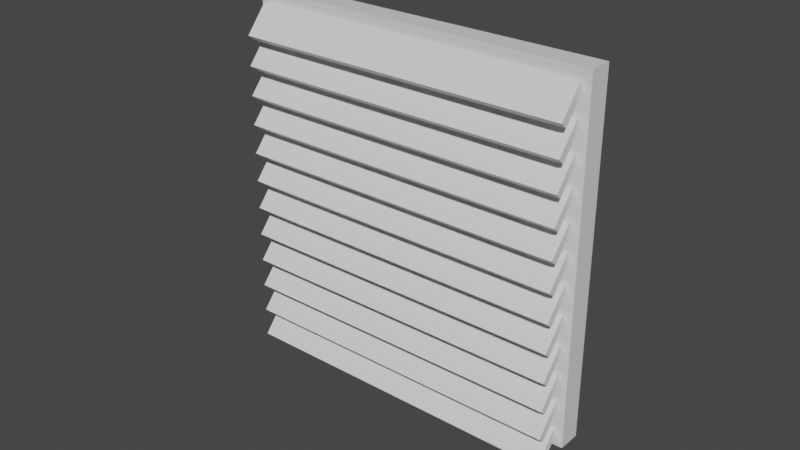 # Source: WIndow.blend  (saved by Blender 2.83.19; exported with 4.5.12 LTS)
import bpy
from mathutils import Matrix  # noqa: F401  (used for matrix-valued properties, if any)

bpy.ops.wm.read_factory_settings(use_empty=True)
scene = bpy.context.scene
scene.name = 'Scene'

# ---- collections
col_collection = bpy.data.collections.new('Collection'); scene.collection.children.link(col_collection)

# ---- materials (node trees are filled in below, after node groups)
mat_frame = bpy.data.materials.new('Frame')
mat_frame.alpha_threshold = 0.0
mat_frame.use_transparent_shadow = False
mat_frame.line_color = (0.0, 0.0, 0.0, 1.0)
mat_glass = bpy.data.materials.new('Glass')
mat_glass.use_transparent_shadow = False
mat_blind = bpy.data.materials.new('Blind')
mat_blind.use_transparent_shadow = False

# ---- material node trees
mat_frame.use_nodes = True; mat_frame.node_tree.nodes.clear()
_N = mat_frame.node_tree.nodes; _L = mat_frame.node_tree.links
n0 = _N.new('ShaderNodeOutputMaterial'); n0.name = 'Material Output'; n0.location = (300, 300)
n1 = _N.new('ShaderNodeBsdfPrincipled'); n1.name = 'Principled BSDF'; n1.location = (10, 300)
n1.distribution = 'GGX'
n1.subsurface_method = 'BURLEY'
n1.inputs[2].default_value = 0.4
n1.inputs[3].default_value = 1.45
n1.inputs[27].default_value = (0.0, 0.0, 0.0, 1.0)
n1.inputs[28].default_value = 1.0
_L.new(n1.outputs[0], n0.inputs[0])
n0.is_active_output = True
mat_glass.use_nodes = True; mat_glass.node_tree.nodes.clear()
_N = mat_glass.node_tree.nodes; _L = mat_glass.node_tree.links
n0 = _N.new('ShaderNodeBsdfPrincipled'); n0.name = 'Principled BSDF'; n0.location = (10, 300)
n0.distribution = 'GGX'
n0.subsurface_method = 'BURLEY'
n0.inputs[3].default_value = 1.45
n0.inputs[27].default_value = (0.0, 0.0, 0.0, 1.0)
n0.inputs[28].default_value = 1.0
n1 = _N.new('ShaderNodeOutputMaterial'); n1.name = 'Material Output'; n1.location = (300, 300)
_L.new(n0.outputs[0], n1.inputs[0])
n1.is_active_output = True
mat_blind.use_nodes = True; mat_blind.node_tree.nodes.clear()
_N = mat_blind.node_tree.nodes; _L = mat_blind.node_tree.links
n0 = _N.new('ShaderNodeBsdfPrincipled'); n0.name = 'Principled BSDF'; n0.location = (10, 300)
n0.distribution = 'GGX'
n0.subsurface_method = 'BURLEY'
n0.inputs[3].default_value = 1.45
n0.inputs[27].default_value = (0.0, 0.0, 0.0, 1.0)
n0.inputs[28].default_value = 1.0
n1 = _N.new('ShaderNodeOutputMaterial'); n1.name = 'Material Output'; n1.location = (300, 300)
_L.new(n0.outputs[0], n1.inputs[0])
n1.is_active_output = True

# ---- world
world_world = bpy.data.worlds.new('World'); scene.world = world_world
world_world.use_nodes = True; world_world.node_tree.nodes.clear()
_N = world_world.node_tree.nodes; _L = world_world.node_tree.links
n0 = _N.new('ShaderNodeOutputWorld'); n0.name = 'World Output'; n0.location = (300, 300)
n1 = _N.new('ShaderNodeBackground'); n1.name = 'Background'; n1.location = (10, 300)
n1.inputs[0].default_value = (0.05088, 0.05088, 0.05088, 1.0)
_L.new(n1.outputs[0], n0.inputs[0])
n0.is_active_output = True
world_world.color = (0.05088, 0.05088, 0.05088)
world_world.use_sun_shadow = False
world_world.sun_shadow_jitter_overblur = 0.0

# ---- meshes
me_cube_001 = bpy.data.meshes.new('Cube.001')
me_cube_001.from_pydata([(-0.5364, -0.03941, -0.5364), (-0.5364, -0.03941, 0.5364), (-0.5364, 0.03941, -0.5364), (-0.5364, 0.03941, 0.5364), (0.5364, -0.03941, -0.5364), (0.5364, -0.03941, 0.5364), (0.5364, 0.03941, -0.5364), (0.5364, 0.03941, 0.5364), (-0.6, -0.03941, -0.6), (-0.6, -0.03941, 0.6), (-0.6, 0.03941, 0.6), (-0.6, 0.03941, -0.6), (0.6, 0.03941, -0.6), (0.6, 0.03941, 0.6), (0.6, -0.03941, 0.6), (0.6, -0.03941, -0.6), (-0.2, 0.03941, 0.6), (0.2, 0.03941, 0.6), (0.2, -0.03941, 0.6), (-0.2, -0.03941, 0.6), (-0.1788, 0.03941, 0.5364), (0.1788, 0.03941, 0.5364), (0.1788, -0.03941, 0.5364), (-0.1788, -0.03941, 0.5364), (0.6, 0.03941, 0.2), (0.6, 0.03941, -0.2), (0.6, -0.03941, 0.2), (0.6, -0.03941, -0.2), (0.5364, 0.03941, 0.1788), (0.5364, 0.03941, -0.1788), (0.5364, -0.03941, 0.1788), (0.5364, -0.03941, -0.1788), (0.2, 0.03941, -0.6), (-0.2, 0.03941, -0.6), (-0.2, -0.03941, -0.6), (0.2, -0.03941, -0.6), (0.1788, 0.03941, -0.5364), (-0.1788, 0.03941, -0.5364), (-0.1788, -0.03941, -0.5364), (0.1788, -0.03941, -0.5364), (-0.6, -0.03941, -0.2), (-0.6, -0.03941, 0.2), (-0.6, 0.03941, 0.2), (-0.6, 0.03941, -0.2), (-0.5364, -0.03941, -0.1788), (-0.5364, -0.03941, 0.1788), (-0.5364, 0.03941, 0.1788), (-0.5364, 0.03941, -0.1788)], [], [(41, 9, 10, 42), (24, 13, 14, 26), (45, 46, 3, 1), (32, 12, 15, 35), (16, 10, 9, 19), (45, 1, 9, 41), (47, 2, 11, 43), (36, 6, 12, 32), (20, 3, 10, 16), (28, 7, 13, 24), (31, 4, 15, 27), (38, 0, 8, 34), (22, 5, 14, 18), (21, 7, 5, 22), (28, 30, 5, 7), (37, 2, 0, 38), (3, 20, 23, 1), (20, 21, 22, 23), (1, 23, 19, 9), (23, 22, 18, 19), (7, 21, 17, 13), (21, 20, 16, 17), (13, 17, 18, 14), (17, 16, 19, 18), (6, 4, 31, 29), (29, 31, 30, 28), (5, 30, 26, 14), (30, 31, 27, 26), (6, 29, 25, 12), (29, 28, 24, 25), (12, 25, 27, 15), (25, 24, 26, 27), (6, 36, 39, 4), (36, 37, 38, 39), (4, 39, 35, 15), (39, 38, 34, 35), (2, 37, 33, 11), (37, 36, 32, 33), (11, 33, 34, 8), (33, 32, 35, 34), (3, 46, 42, 10), (46, 47, 43, 42), (0, 44, 40, 8), (44, 45, 41, 40), (0, 2, 47, 44), (44, 47, 46, 45), (8, 40, 43, 11), (40, 41, 42, 43)])
_uv = me_cube_001.uv_layers.new(name='UVMap')
_uv.uv.foreach_set('vector', [0.6556, 0.1667, 0.6556, 0.0, 0.6986, 0.0, 0.6986, 0.1667, 0.8278, 0.3333, 0.8278, 0.5, 0.7847, 0.5, 0.7847, 0.3333, 0.9569, 0.298, 1.0, 0.298, 1.0, 0.447, 0.9569, 0.447, 0.7417, 0.1667, 0.7417, 0.0, 0.7847, 0.0, 0.7847, 0.1667, 0.7417, 0.3333, 0.7417, 0.5, 0.6986, 0.5, 0.6986, 0.3333, 0.6208, 0.6755, 0.6208, 0.5265, 0.6556, 0.5, 0.6556, 0.6667, 0.4255, 0.4735, 0.6208, 0.4735, 0.6556, 0.5, 0.437, 0.5, 0.6208, 0.1755, 0.6208, 0.02648, 0.6556, 0.0, 0.6556, 0.1667, 0.03472, 0.3245, 0.03472, 0.4735, 1.302e-07, 0.5, 6.512e-08, 0.3333, 0.2301, 0.02648, 0.03472, 0.02648, 0.0, 9.934e-08, 0.2185, 4.967e-08, 0.03472, 0.8245, 0.03472, 0.9735, 6.512e-08, 1.0, 3.256e-08, 0.8333, 0.4255, 0.9735, 0.6208, 0.9735, 0.6556, 1.0, 0.437, 1.0, 0.2301, 0.5265, 0.03472, 0.5265, 0.0, 0.5, 0.2185, 0.5, 0.8708, 0.149, 0.8708, 0.0, 0.9139, 0.0, 0.9139, 0.149, 0.8708, 0.149, 0.8278, 0.149, 0.8278, 0.0, 0.8708, 0.0, 0.9569, 0.298, 0.9569, 0.447, 0.9139, 0.447, 0.9139, 0.298, 0.8708, 0.447, 0.8708, 0.298, 0.9139, 0.298, 0.9139, 0.447, 0.8708, 0.298, 0.8708, 0.149, 0.9139, 0.149, 0.9139, 0.298, 0.6208, 0.5265, 0.4255, 0.5265, 0.437, 0.5, 0.6556, 0.5, 0.4255, 0.5265, 0.2301, 0.5265, 0.2185, 0.5, 0.437, 0.5, 0.03472, 0.02648, 0.03472, 0.1755, 6.512e-08, 0.1667, 0.0, 9.934e-08, 0.03472, 0.1755, 0.03472, 0.3245, 6.512e-08, 0.3333, 6.512e-08, 0.1667, 0.7417, 0.0, 0.7417, 0.1667, 0.6986, 0.1667, 0.6986, 0.0, 0.7417, 0.1667, 0.7417, 0.3333, 0.6986, 0.3333, 0.6986, 0.1667, 0.8708, 0.447, 0.8278, 0.447, 0.8278, 0.298, 0.8708, 0.298, 0.8708, 0.298, 0.8278, 0.298, 0.8278, 0.149, 0.8708, 0.149, 0.03472, 0.5265, 0.03472, 0.6755, 3.256e-08, 0.6667, 0.0, 0.5, 0.03472, 0.6755, 0.03472, 0.8245, 3.256e-08, 0.8333, 3.256e-08, 0.6667, 0.6208, 0.02648, 0.4255, 0.02648, 0.437, 4.967e-08, 0.6556, 0.0, 0.4255, 0.02648, 0.2301, 0.02648, 0.2185, 4.967e-08, 0.437, 4.967e-08, 0.8278, 0.0, 0.8278, 0.1667, 0.7847, 0.1667, 0.7847, 0.0, 0.8278, 0.1667, 0.8278, 0.3333, 0.7847, 0.3333, 0.7847, 0.1667, 0.9569, 0.0, 0.9569, 0.149, 0.9139, 0.149, 0.9139, 0.0, 0.9569, 0.149, 0.9569, 0.298, 0.9139, 0.298, 0.9139, 0.149, 0.03472, 0.9735, 0.2301, 0.9735, 0.2185, 1.0, 6.512e-08, 1.0, 0.2301, 0.9735, 0.4255, 0.9735, 0.437, 1.0, 0.2185, 1.0, 0.6208, 0.4735, 0.6208, 0.3245, 0.6556, 0.3333, 0.6556, 0.5, 0.6208, 0.3245, 0.6208, 0.1755, 0.6556, 0.1667, 0.6556, 0.3333, 0.7417, 0.5, 0.7417, 0.3333, 0.7847, 0.3333, 0.7847, 0.5, 0.7417, 0.3333, 0.7417, 0.1667, 0.7847, 0.1667, 0.7847, 0.3333, 0.03472, 0.4735, 0.2301, 0.4735, 0.2185, 0.5, 1.302e-07, 0.5, 0.2301, 0.4735, 0.4255, 0.4735, 0.437, 0.5, 0.2185, 0.5, 0.6208, 0.9735, 0.6208, 0.8245, 0.6556, 0.8333, 0.6556, 1.0, 0.6208, 0.8245, 0.6208, 0.6755, 0.6556, 0.6667, 0.6556, 0.8333, 0.9569, 0.0, 1.0, 0.0, 1.0, 0.149, 0.9569, 0.149, 0.9569, 0.149, 1.0, 0.149, 1.0, 0.298, 0.9569, 0.298, 0.6556, 0.5, 0.6556, 0.3333, 0.6986, 0.3333, 0.6986, 0.5, 0.6556, 0.3333, 0.6556, 0.1667, 0.6986, 0.1667, 0.6986, 0.3333])
me_cube_001.materials.append(mat_frame)
me_cube_001.use_remesh_fix_poles = True
me_cube_001.use_remesh_preserve_attributes = False
me_cube_001.use_mirror_vertex_groups = False
me_cube_001.update()
me_cube_002 = bpy.data.meshes.new('Cube.002')
me_cube_002.from_pydata([(-0.55, -0.55, -0.55), (-0.55, -0.55, 0.55), (-0.55, 0.55, -0.55), (-0.55, 0.55, 0.55), (0.55, -0.55, -0.55), (0.55, -0.55, 0.55), (0.55, 0.55, -0.55), (0.55, 0.55, 0.55)], [], [(0, 1, 3, 2), (2, 3, 7, 6), (6, 7, 5, 4), (4, 5, 1, 0), (2, 6, 4, 0), (7, 3, 1, 5)])
_uv = me_cube_002.uv_layers.new(name='UVMap')
_uv.uv.foreach_set('vector', [0.375, 0.0, 0.625, 0.0, 0.625, 0.25, 0.375, 0.25, 0.375, 0.25, 0.625, 0.25, 0.625, 0.5, 0.375, 0.5, 0.375, 0.5, 0.625, 0.5, 0.625, 0.75, 0.375, 0.75, 0.375, 0.75, 0.625, 0.75, 0.625, 1.0, 0.375, 1.0, 0.125, 0.5, 0.375, 0.5, 0.375, 0.75, 0.125, 0.75, 0.625, 0.5, 0.875, 0.5, 0.875, 0.75, 0.625, 0.75])
me_cube_002.materials.append(mat_glass)
me_cube_002.use_remesh_fix_poles = True
me_cube_002.use_remesh_preserve_attributes = False
me_cube_002.use_mirror_vertex_groups = False
me_cube_002.update()
me_cube_003 = bpy.data.meshes.new('Cube.003')
me_cube_003.from_pydata([(-0.575, -0.575, -0.575), (-0.575, -0.575, 0.575), (-0.575, 0.575, -0.575), (-0.575, 0.575, 0.575), (0.575, -0.575, -0.575), (0.575, -0.575, 0.575), (0.575, 0.575, -0.575), (0.575, 0.575, 0.575), (-0.575, -3.21, -1.303), (-0.575, -3.21, -0.1527), (-0.575, -2.06, -1.303), (-0.575, -2.06, -0.1527), (0.575, -3.21, -1.303), (0.575, -3.21, -0.1527), (0.575, -2.06, -1.303), (0.575, -2.06, -0.1527), (-0.575, -5.846, -2.03), (-0.575, -5.846, -0.8805), (-0.575, -4.696, -2.03), (-0.575, -4.696, -0.8805), (0.575, -5.846, -2.03), (0.575, -5.846, -0.8805), (0.575, -4.696, -2.03), (0.575, -4.696, -0.8805), (-0.575, -8.481, -2.758), (-0.575, -8.481, -1.608), (-0.575, -7.331, -2.758), (-0.575, -7.331, -1.608), (0.575, -8.481, -2.758), (0.575, -8.481, -1.608), (0.575, -7.331, -2.758), (0.575, -7.331, -1.608), (-0.575, -11.12, -3.486), (-0.575, -11.12, -2.336), (-0.575, -9.967, -3.486), (-0.575, -9.967, -2.336), (0.575, -11.12, -3.486), (0.575, -11.12, -2.336), (0.575, -9.967, -3.486), (0.575, -9.967, -2.336), (-0.575, -13.75, -4.214), (-0.575, -13.75, -3.064), (-0.575, -12.6, -4.214), (-0.575, -12.6, -3.064), (0.575, -13.75, -4.214), (0.575, -13.75, -3.064), (0.575, -12.6, -4.214), (0.575, -12.6, -3.064), (-0.575, -16.39, -4.941), (-0.575, -16.39, -3.791), (-0.575, -15.24, -4.941), (-0.575, -15.24, -3.791), (0.575, -16.39, -4.941), (0.575, -16.39, -3.791), (0.575, -15.24, -4.941), (0.575, -15.24, -3.791), (-0.575, -19.02, -5.669), (-0.575, -19.02, -4.519), (-0.575, -17.87, -5.669), (-0.575, -17.87, -4.519), (0.575, -19.02, -5.669), (0.575, -19.02, -4.519), (0.575, -17.87, -5.669), (0.575, -17.87, -4.519), (-0.575, -21.66, -6.397), (-0.575, -21.66, -5.247), (-0.575, -20.51, -6.397), (-0.575, -20.51, -5.247), (0.575, -21.66, -6.397), (0.575, -21.66, -5.247), (0.575, -20.51, -6.397), (0.575, -20.51, -5.247), (-0.575, -24.29, -7.125), (-0.575, -24.29, -5.975), (-0.575, -23.14, -7.125), (-0.575, -23.14, -5.975), (0.575, -24.29, -7.125), (0.575, -24.29, -5.975), (0.575, -23.14, -7.125), (0.575, -23.14, -5.975), (-0.575, -26.93, -7.852), (-0.575, -26.93, -6.702), (-0.575, -25.78, -7.852), (-0.575, -25.78, -6.702), (0.575, -26.93, -7.852), (0.575, -26.93, -6.702), (0.575, -25.78, -7.852), (0.575, -25.78, -6.702), (-0.575, -29.56, -8.58), (-0.575, -29.56, -7.43), (-0.575, -28.41, -8.58), (-0.575, -28.41, -7.43), (0.575, -29.56, -8.58), (0.575, -29.56, -7.43), (0.575, -28.41, -8.58), (0.575, -28.41, -7.43)], [], [(0, 1, 3, 2), (2, 3, 7, 6), (6, 7, 5, 4), (4, 5, 1, 0), (2, 6, 4, 0), (7, 3, 1, 5), (8, 9, 11, 10), (10, 11, 15, 14), (14, 15, 13, 12), (12, 13, 9, 8), (10, 14, 12, 8), (15, 11, 9, 13), (16, 17, 19, 18), (18, 19, 23, 22), (22, 23, 21, 20), (20, 21, 17, 16), (18, 22, 20, 16), (23, 19, 17, 21), (24, 25, 27, 26), (26, 27, 31, 30), (30, 31, 29, 28), (28, 29, 25, 24), (26, 30, 28, 24), (31, 27, 25, 29), (32, 33, 35, 34), (34, 35, 39, 38), (38, 39, 37, 36), (36, 37, 33, 32), (34, 38, 36, 32), (39, 35, 33, 37), (40, 41, 43, 42), (42, 43, 47, 46), (46, 47, 45, 44), (44, 45, 41, 40), (42, 46, 44, 40), (47, 43, 41, 45), (48, 49, 51, 50), (50, 51, 55, 54), (54, 55, 53, 52), (52, 53, 49, 48), (50, 54, 52, 48), (55, 51, 49, 53), (56, 57, 59, 58), (58, 59, 63, 62), (62, 63, 61, 60), (60, 61, 57, 56), (58, 62, 60, 56), (63, 59, 57, 61), (64, 65, 67, 66), (66, 67, 71, 70), (70, 71, 69, 68), (68, 69, 65, 64), (66, 70, 68, 64), (71, 67, 65, 69), (72, 73, 75, 74), (74, 75, 79, 78), (78, 79, 77, 76), (76, 77, 73, 72), (74, 78, 76, 72), (79, 75, 73, 77), (80, 81, 83, 82), (82, 83, 87, 86), (86, 87, 85, 84), (84, 85, 81, 80), (82, 86, 84, 80), (87, 83, 81, 85), (88, 89, 91, 90), (90, 91, 95, 94), (94, 95, 93, 92), (92, 93, 89, 88), (90, 94, 92, 88), (95, 91, 89, 93)])
_uv = me_cube_003.uv_layers.new(name='UVMap')
_uv.uv.foreach_set('vector', [0.1111, 0.6667, 1.152e-08, 0.6667, 0.0, 0.5556, 0.1111, 0.5556, 0.6667, 0.1111, 0.5556, 0.1111, 0.5556, 2.304e-08, 0.6667, 0.0, 0.4444, 0.4444, 0.3333, 0.4444, 0.3333, 0.3333, 0.4444, 0.3333, 0.5556, 0.3333, 0.5556, 0.2222, 0.6667, 0.2222, 0.6667, 0.3333, 0.6667, 1.152e-08, 0.7778, 0.0, 0.7778, 0.1111, 0.6667, 0.1111, 0.4444, 0.7778, 0.3333, 0.7778, 0.3333, 0.6667, 0.4444, 0.6667, 0.2222, 0.6667, 0.1111, 0.6667, 0.1111, 0.5556, 0.2222, 0.5556, 0.2222, 0.6667, 0.2222, 0.5556, 0.3333, 0.5556, 0.3333, 0.6667, 0.3333, 0.5556, 0.4444, 0.5556, 0.4444, 0.6667, 0.3333, 0.6667, 0.5556, 0.2222, 0.5556, 0.1111, 0.6667, 0.1111, 0.6667, 0.2222, 0.6667, 0.4444, 0.7778, 0.4444, 0.7778, 0.5556, 0.6667, 0.5556, 0.7778, 0.2222, 0.6667, 0.2222, 0.6667, 0.1111, 0.7778, 0.1111, 0.0, 0.4444, 0.1111, 0.4444, 0.1111, 0.5556, 0.0, 0.5556, 0.5556, 0.6667, 0.5556, 0.5556, 0.6667, 0.5556, 0.6667, 0.6667, 0.4444, 0.1111, 0.5556, 0.1111, 0.5556, 0.2222, 0.4444, 0.2222, 0.4444, 0.6667, 0.4444, 0.5556, 0.5556, 0.5556, 0.5556, 0.6667, 5.759e-09, 0.6667, 0.1111, 0.6667, 0.1111, 0.7778, 0.0, 0.7778, 0.7778, 0.3333, 0.6667, 0.3333, 0.6667, 0.2222, 0.7778, 0.2222, 0.5556, 0.1111, 0.4444, 0.1111, 0.4444, 9.214e-08, 0.5556, 0.0, 0.5556, 0.4444, 0.5556, 0.3333, 0.6667, 0.3333, 0.6667, 0.4444, 4.607e-08, 0.3333, 0.1111, 0.3333, 0.1111, 0.4444, 0.0, 0.4444, 0.3333, 0.5556, 0.3333, 0.4444, 0.4444, 0.4444, 0.4444, 0.5556, 0.4444, 0.6667, 0.5556, 0.6667, 0.5556, 0.7778, 0.4444, 0.7778, 0.8889, 0.5556, 0.7778, 0.5556, 0.7778, 0.4444, 0.8889, 0.4444, 0.5556, 0.4444, 0.4444, 0.4444, 0.4444, 0.3333, 0.5556, 0.3333, 0.1111, 0.5556, 0.1111, 0.4444, 0.2222, 0.4444, 0.2222, 0.5556, 0.4444, 0.2222, 0.5556, 0.2222, 0.5556, 0.3333, 0.4444, 0.3333, 0.2222, 0.5556, 0.2222, 0.4444, 0.3333, 0.4444, 0.3333, 0.5556, 0.7778, 0.0, 0.8889, 0.0, 0.8889, 0.1111, 0.7778, 0.1111, 0.2222, 0.8889, 0.1111, 0.8889, 0.1111, 0.7778, 0.2222, 0.7778, 0.7778, 0.6667, 0.6667, 0.6667, 0.6667, 0.5556, 0.7778, 0.5556, 0.6667, 0.4444, 0.6667, 0.3333, 0.7778, 0.3333, 0.7778, 0.4444, 0.2222, 0.7778, 0.1111, 0.7778, 0.1111, 0.6667, 0.2222, 0.6667, 0.5556, 0.5556, 0.5556, 0.4444, 0.6667, 0.4444, 0.6667, 0.5556, 0.7778, 0.3333, 0.8889, 0.3333, 0.8889, 0.4444, 0.7778, 0.4444, 0.8889, 0.2222, 0.7778, 0.2222, 0.7778, 0.1111, 0.8889, 0.1111, 0.5556, 0.8889, 0.4444, 0.8889, 0.4444, 0.7778, 0.5556, 0.7778, 0.7778, 0.6667, 0.7778, 0.5556, 0.8889, 0.5556, 0.8889, 0.6667, 0.5556, 0.5556, 0.4444, 0.5556, 0.4444, 0.4444, 0.5556, 0.4444, 0.3333, 0.3333, 0.3333, 0.2222, 0.4444, 0.2222, 0.4444, 0.3333, 0.6667, 0.6667, 0.7778, 0.6667, 0.7778, 0.7778, 0.6667, 0.7778, 0.8889, 0.3333, 0.7778, 0.3333, 0.7778, 0.2222, 0.8889, 0.2222, 0.3333, 0.4444, 0.2222, 0.4444, 0.2222, 0.3333, 0.3333, 0.3333, 0.0, 1.0, 1.728e-08, 0.8889, 0.1111, 0.8889, 0.1111, 1.0, 0.1111, 0.1111, 4.607e-08, 0.1111, 0.0, 0.0, 0.1111, 0.0, 0.7778, 0.8889, 0.7778, 0.7778, 0.8889, 0.7778, 0.8889, 0.8889, 0.3333, 0.0, 0.4444, 0.0, 0.4444, 0.1111, 0.3333, 0.1111, 0.3333, 0.2222, 0.2222, 0.2222, 0.2222, 0.1111, 0.3333, 0.1111, 0.4444, 0.8889, 0.3333, 0.8889, 0.3333, 0.7778, 0.4444, 0.7778, 0.8889, 0.1111, 0.8889, 0.0, 1.0, 0.0, 1.0, 0.1111, 0.2222, 0.4444, 0.1111, 0.4444, 0.1111, 0.3333, 0.2222, 0.3333, 0.8889, 0.3333, 0.8889, 0.2222, 1.0, 0.2222, 1.0, 0.3333, 0.1111, 0.1111, 0.2222, 0.1111, 0.2222, 0.2222, 0.1111, 0.2222, 0.3333, 0.3333, 0.2222, 0.3333, 0.2222, 0.2222, 0.3333, 0.2222, 0.6667, 0.8889, 0.5556, 0.8889, 0.5556, 0.7778, 0.6667, 0.7778, 0.2222, 0.8889, 0.2222, 0.7778, 0.3333, 0.7778, 0.3333, 0.8889, 0.3333, 0.7778, 0.2222, 0.7778, 0.2222, 0.6667, 0.3333, 0.6667, 0.3333, 1.0, 0.3333, 0.8889, 0.4444, 0.8889, 0.4444, 1.0, 0.1111, 0.0, 0.2222, 0.0, 0.2222, 0.1111, 0.1111, 0.1111, 0.1111, 0.3333, 0.0, 0.3333, 5.759e-09, 0.2222, 0.1111, 0.2222, 1.0, 0.2222, 0.8889, 0.2222, 0.8889, 0.1111, 1.0, 0.1111, 0.0, 0.8889, 5.759e-09, 0.7778, 0.1111, 0.7778, 0.1111, 0.8889, 0.8889, 0.7778, 0.7778, 0.7778, 0.7778, 0.6667, 0.8889, 0.6667, 0.8889, 0.4444, 0.8889, 0.3333, 1.0, 0.3333, 1.0, 0.4444, 5.759e-09, 0.1111, 0.1111, 0.1111, 0.1111, 0.2222, 0.0, 0.2222, 0.2222, 0.3333, 0.1111, 0.3333, 0.1111, 0.2222, 0.2222, 0.2222, 0.6667, 0.7778, 0.5556, 0.7778, 0.5556, 0.6667, 0.6667, 0.6667, 0.1111, 1.0, 0.1111, 0.8889, 0.2222, 0.8889, 0.2222, 1.0, 0.7778, 0.8889, 0.6667, 0.8889, 0.6667, 0.7778, 0.7778, 0.7778, 0.2222, 1.0, 0.2222, 0.8889, 0.3333, 0.8889, 0.3333, 1.0, 0.2222, 0.0, 0.3333, 0.0, 0.3333, 0.1111, 0.2222, 0.1111, 0.4444, 0.2222, 0.3333, 0.2222, 0.3333, 0.1111, 0.4444, 0.1111])
me_cube_003.materials.append(mat_blind)
me_cube_003.use_remesh_fix_poles = True
me_cube_003.use_remesh_preserve_attributes = False
me_cube_003.use_mirror_vertex_groups = False
me_cube_003.update()

# ---- objects
ob_frame = bpy.data.objects.new('Frame', me_cube_001)
ob_glass = bpy.data.objects.new('Glass', me_cube_002)
ob_blind = bpy.data.objects.new('Blind', me_cube_003)

# ---- transforms, parenting, visibility, modifiers, constraints
ob_frame.location = (0.0, 0.0, 0.0)
ob_frame.lineart.crease_threshold = 0.0
ob_glass.location = (0.0, 0.0, 0.0)
ob_glass.scale = (0.9707, 0.02754, 0.9707)
ob_glass.lineart.crease_threshold = 0.0
ob_blind.location = (0.0, -0.08271, 0.51)
ob_blind.rotation_euler = (-0.7039, -0.0, 0.0)
ob_blind.scale = (1.0, -0.02456, 0.1047)
ob_blind.lineart.crease_threshold = 0.0

# ---- collection membership
col_collection.objects.link(ob_frame)
col_collection.objects.link(ob_glass)
col_collection.objects.link(ob_blind)

# ---- scene / render settings (as saved in the file)
scene.frame_start = 1; scene.frame_end = 250; scene.frame_set(1)
scene.render.engine = 'BLENDER_EEVEE_NEXT'
scene.cycles.use_denoising = False
scene.cycles.samples = 128
scene.cycles.sampling_pattern = 'TABULATED_SOBOL'
scene.cycles.use_adaptive_sampling = False
scene.cycles.use_light_tree = False
scene.view_settings.view_transform = 'Filmic'
bpy.context.view_layer.update()

# ---- added for rendering (the .blend has no active camera and no usable light): camera, sun
cam_auto = bpy.data.cameras.new('AutoCamera')
cam_auto.lens = 50.0
cam_auto.sensor_width = 36.0
cam_auto.clip_end = 1000.0
ob_auto_camera = bpy.data.objects.new('AutoCamera', cam_auto)
scene.collection.objects.link(ob_auto_camera)
ob_auto_camera.location = (1.93949, -2.41009, 1.52906)
ob_auto_camera.rotation_euler = (1.09748, -7.21219e-08, 0.694738)
scene.camera = ob_auto_camera
light_auto_sun = bpy.data.lights.new('AutoSun', 'SUN')
light_auto_sun.energy = 3.0
light_auto_sun.angle = 0.0523599
ob_auto_sun = bpy.data.objects.new('AutoSun', light_auto_sun)
scene.collection.objects.link(ob_auto_sun)
ob_auto_sun.rotation_euler = (0.872665, 0.174533, 0.523599)
bpy.context.view_layer.update()

